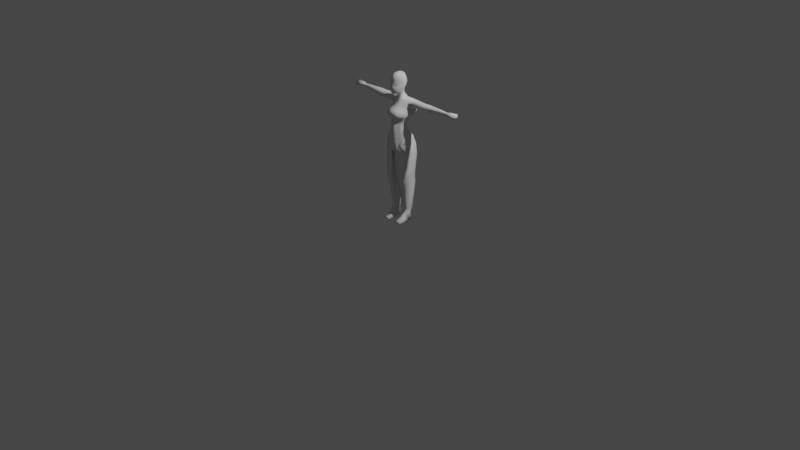 # Source: Huntress_SL.blend  (saved by Blender 2.81.16; exported with 4.5.12 LTS)
import bpy
from mathutils import Matrix  # noqa: F401  (used for matrix-valued properties, if any)

bpy.ops.wm.read_factory_settings(use_empty=True)
scene = bpy.context.scene
scene.name = 'Scene'

# ---- collections
col_huntress = bpy.data.collections.new('Huntress'); scene.collection.children.link(col_huntress)

# ---- world
world_world = bpy.data.worlds.new('World'); scene.world = world_world
world_world.use_nodes = True; world_world.node_tree.nodes.clear()
_N = world_world.node_tree.nodes; _L = world_world.node_tree.links
n0 = _N.new('ShaderNodeOutputWorld'); n0.name = 'World Output'; n0.location = (300, 300)
n1 = _N.new('ShaderNodeBackground'); n1.name = 'Background'; n1.location = (10, 300)
n1.inputs[0].default_value = (0.05088, 0.05088, 0.05088, 1.0)
_L.new(n1.outputs[0], n0.inputs[0])
n0.is_active_output = True
world_world.color = (0.05088, 0.05088, 0.05088)
world_world.use_sun_shadow = False
world_world.sun_shadow_jitter_overblur = 0.0

# ---- cameras
cam_camera = bpy.data.cameras.new('Camera')
cam_camera.clip_end = 100.0
cam_camera.ortho_scale = 7.314

# ---- lights
light_light = bpy.data.lights.new('Light', 'POINT')
light_light.transmission_factor = 0.0
light_light.energy = 1000.0
light_light.shadow_soft_size = 0.1
light_light.shadow_maximum_resolution = 0.006
light_light.use_absolute_resolution = True

# ---- meshes
me_cube = bpy.data.meshes.new('Cube')
me_cube.from_pydata([(0.04645, -0.04414, 0.8253), (0.1116, 0.02774, 1.279), (0.05793, 0.08673, 0.8358), (0.1116, 0.08935, 1.294), (0.0, 0.05514, 0.7707), (0.0, 0.07408, 1.294), (0.0, -0.08383, 0.7686), (0.0, -0.01407, 1.279), (0.1181, 0.1274, 1.169), (0.06339, 0.02887, 1.041), (0.09114, 0.05544, 0.9555), (0.1104, 0.08338, 0.9198), (0.1181, -0.005321, 1.145), (0.08214, -0.02993, 1.04), (0.09114, -0.02731, 0.9717), (0.1104, -0.03255, 0.9204), (0.0, -0.1099, 1.169), (0.0, -0.09658, 1.055), (0.0, -0.09283, 0.9717), (0.0, -0.1003, 0.8618), (0.0, 0.1313, 1.169), (0.0, 0.02513, 1.047), (0.0, 0.03896, 0.9837), (0.0, 0.09658, 0.8655), (0.0, -0.04206, 1.228), (0.0, 0.1248, 1.243), (0.0787, 0.09704, 1.103), (0.08855, -0.02415, 1.09), (0.0, -0.08832, 1.105), (0.0, 0.08661, 1.107), (0.04216, 0.07866, 1.301), (0.02085, -0.08059, 0.7707), (0.02085, 0.09825, 0.7707), (0.0313, -0.00153, 1.279), (0.04137, -0.08, 0.8618), (0.02517, -0.07318, 0.9717), (0.02247, -0.07659, 1.051), (0.03327, -0.1039, 1.169), (0.04137, 0.09913, 0.8655), (0.02517, 0.04455, 0.9837), (0.01685, 0.03276, 1.043), (0.03327, 0.1301, 1.169), (0.03229, -0.02677, 1.229), (0.03229, 0.1248, 1.243), (0.02144, 0.09006, 1.103), (0.0244, -0.06907, 1.101), (0.02708, -0.002095, 1.327), (0.0, -0.01464, 1.327), (0.0, 0.04599, 1.355), (0.02708, 0.04226, 1.354), (0.1068, 0.08066, 0.1466), (0.1058, 0.01127, 0.146), (0.05127, 0.002927, 0.1453), (0.05127, 0.07143, 0.1453), (0.142, -0.02374, 0.8537), (0.1422, 0.09261, 0.8438), (0.1535, -0.01949, 0.7481), (0.1538, 0.09429, 0.7392), (0.1326, -0.0437, 0.535), (0.1333, 0.08866, 0.5303), (0.0193, 0.08647, 0.5294), (0.0193, -0.06888, 0.5323), (0.1169, 0.05299, 1.188), (0.0, -0.08762, 1.192), (0.0, 0.1288, 1.198), (0.03289, 0.1281, 1.198), (0.03289, -0.07377, 1.193), (0.1169, 0.1248, 1.243), (0.1169, 0.03172, 1.234), (0.1189, 0.1264, 1.198), (0.5175, 0.07814, 1.283), (0.5175, 0.05347, 1.277), (0.5188, 0.09233, 1.262), (0.5188, 0.05506, 1.259), (0.5196, 0.09297, 1.244), (0.5196, 0.06358, 1.24), (0.1541, 0.0531, 1.219), (0.1804, 0.03243, 1.249), (0.1837, 0.02856, 1.275), (0.1837, 0.08846, 1.29), (0.1541, 0.1245, 1.229), (0.1804, 0.1229, 1.257), (0.2802, 0.05326, 1.224), (0.2802, 0.1219, 1.233), (0.2805, 0.1204, 1.251), (0.2805, 0.03338, 1.243), (0.2752, 0.02965, 1.27), (0.2752, 0.08727, 1.284), (0.3355, 0.05335, 1.215), (0.3355, 0.1205, 1.224), (0.3337, 0.119, 1.254), (0.3337, 0.03392, 1.246), (0.3307, 0.03027, 1.274), (0.3307, 0.08659, 1.288), (0.5797, 0.07759, 1.279), (0.5797, 0.05292, 1.274), (0.5832, 0.09179, 1.266), (0.5832, 0.05452, 1.263), (0.5796, 0.09242, 1.253), (0.5796, 0.06303, 1.25), (0.03338, -0.09733, 0.008984), (0.04807, -0.09993, 0.02534), (0.05714, 0.07297, 0.008984), (0.05194, 0.05995, 0.1141), (0.1229, -0.09733, 0.008984), (0.1091, -0.09993, 0.02534), (0.09924, 0.07297, 0.008984), (0.1052, 0.05995, 0.1141), (0.04131, -0.005659, 0.008984), (0.05598, -0.03658, 0.05544), (0.1151, -0.005659, 0.008984), (0.09991, -0.03658, 0.05544), (0.05456, 0.003886, 0.1122), (0.1082, 0.02846, 0.008984), (0.04818, 0.02846, 0.008984), (0.1026, 0.003886, 0.1122), (0.03673, 0.03857, 1.29), (0.0525, -0.06414, 1.452), (0.02708, 0.01302, 1.333), (0.05278, -0.06987, 1.384), (0.05232, -0.03953, 1.529), (0.04608, 0.0552, 1.446), (0.05232, 0.03213, 1.526), (0.05398, 0.04884, 1.497), (0.06266, 0.004111, 1.401), (0.06723, -0.005012, 1.526), (0.05398, -0.05682, 1.486), (0.07938, -0.003554, 1.482), (0.03208, 0.04117, 1.536), (0.05143, 0.05754, 1.466), (0.05553, 0.03726, 1.428), (0.06225, -0.02478, 1.528), (0.05143, -0.06939, 1.426), (0.0312, -0.07771, 1.364), (0.02622, 0.06685, 1.438), (0.0551, 0.04055, 1.514), (0.06304, -0.04281, 1.383), (0.06225, 0.01549, 1.526), (0.0551, -0.0468, 1.516), (0.03208, -0.04687, 1.539), (0.03896, -0.005233, 1.546), (0.03814, 0.005852, 1.369), (0.02912, -0.07443, 1.491), (0.07223, -0.03186, 1.482), (0.07223, 0.02346, 1.489), (0.07664, 0.001434, 1.438), (0.07917, -0.004857, 1.506), (0.02912, 0.06414, 1.501), (0.03035, 0.05792, 1.52), (0.07248, -0.02737, 1.509), (0.04183, -0.02663, 1.357), (0.03645, -0.02769, 1.545), (0.03645, 0.01825, 1.544), (0.02935, 0.04603, 1.402), (0.02642, -0.09117, 1.424), (0.03035, -0.06146, 1.524), (0.06948, -0.03617, 1.429), (0.06948, 0.0325, 1.454), (0.07248, 0.01826, 1.509), (0.02642, 0.07127, 1.468), (0.0, 0.07229, 1.424), (0.0, 0.05408, 1.547), (0.0, -0.08545, 1.35), (0.0, -0.0572, 1.551), (0.0, -0.005626, 1.565), (0.0525, 0.0539, 1.479), (0.0, -0.0875, 1.495), (0.0, 0.08815, 1.501), (0.0, -0.03372, 1.562), (0.0, 0.02406, 1.56), (0.0, -0.03734, 1.35), (0.0, 0.05461, 1.396), (0.0, -0.1058, 1.423), (0.0, -0.07399, 1.532), (0.0, 0.08884, 1.459), (0.0, 0.07845, 1.525), (0.0, -0.08401, 1.451), (0.07779, -0.0006501, 1.456), (0.0, 0.09146, 1.477), (0.02755, -0.07004, 1.451), (0.07063, -0.03437, 1.451), (0.07063, 0.02872, 1.468), (0.02755, 0.06829, 1.482), (0.09462, 0.1035, 1.13), (0.1005, -0.01655, 1.113), (0.0, -0.1053, 1.133), (0.0, 0.1047, 1.132), (0.02622, 0.1062, 1.129), (0.02798, -0.09649, 1.128), (0.5954, 0.05218, 1.25), (0.5954, 0.05218, 1.279), (0.5954, 0.1003, 1.25), (0.5954, 0.1003, 1.279), (0.6832, 0.05218, 1.244), (0.6832, 0.05218, 1.286), (0.6832, 0.1003, 1.244), (0.6832, 0.1003, 1.286), (0.0345, -0.06145, 0.7998), (0.07411, 0.01407, 1.279), (0.07819, -0.0547, 0.893), (0.06035, -0.04872, 0.9717), (0.05429, -0.05171, 1.045), (0.07852, -0.09514, 1.156), (0.0586, -0.04512, 1.095), (0.07767, -0.05607, 1.19), (0.07739, 0.004414, 1.232), (0.06664, -0.08917, 1.12), (0.1284, -0.04852, 0.474), (0.02432, -0.06896, 0.4716), (0.1291, 0.09359, 0.4701), (0.02432, 0.07714, 0.4691), (0.1253, -0.02929, 0.4298), (0.02795, -0.04992, 0.4276), (0.1261, 0.1019, 0.4265), (0.02795, 0.08498, 0.4255)], [], [(43, 30, 3, 67), (7, 33, 46, 47), (42, 33, 7, 24), (31, 34, 19, 6), (34, 35, 18, 19), (35, 36, 17, 18), (188, 37, 16, 185), (213, 211, 51, 50), (11, 10, 14, 15), (10, 9, 13, 14), (183, 8, 12, 184), (32, 38, 11, 2), (38, 39, 10, 11), (39, 40, 9, 10), (187, 41, 8, 183), (66, 42, 24, 63), (65, 43, 67, 69), (40, 44, 26, 9), (9, 26, 27, 13), (36, 45, 28, 17), (201, 203, 45, 36), (21, 29, 44, 40), (64, 25, 43, 65), (204, 205, 42, 66), (186, 20, 41, 187), (22, 21, 40, 39), (23, 22, 39, 38), (4, 23, 38, 32), (206, 202, 37, 188), (200, 201, 36, 35), (199, 200, 35, 34), (197, 199, 34, 31), (205, 198, 33, 42), (3, 30, 116, 33, 198, 1), (4, 32, 31, 6), (25, 5, 30, 43), (150, 170, 47, 46), (30, 5, 48, 49), (116, 30, 49, 118), (212, 214, 53, 52), (11, 15, 54, 55), (55, 54, 56, 57), (57, 56, 58, 59), (31, 32, 60, 61), (202, 204, 66, 37), (20, 64, 65, 41), (41, 65, 69, 8), (8, 69, 62, 12), (37, 66, 63, 16), (67, 3, 1, 68, 62, 69), (75, 74, 98, 99), (91, 88, 75, 73), (92, 91, 73, 71), (93, 92, 71, 70), (88, 89, 74, 75), (89, 90, 72, 74), (90, 93, 70, 72), (67, 3, 79, 81), (69, 67, 81, 80), (62, 69, 80, 76), (3, 1, 78, 79), (1, 68, 77, 78), (68, 62, 76, 77), (81, 79, 87, 84), (80, 81, 84, 83), (76, 80, 83, 82), (79, 78, 86, 87), (78, 77, 85, 86), (77, 76, 82, 85), (84, 87, 93, 90), (83, 84, 90, 89), (82, 83, 89, 88), (87, 86, 92, 93), (86, 85, 91, 92), (85, 82, 88, 91), (191, 96, 192), (74, 72, 96, 98), (72, 70, 94, 96), (73, 75, 99, 97), (71, 73, 97, 95), (70, 71, 95, 94), (114, 112, 103, 102), (102, 103, 107, 106), (110, 111, 105, 104), (104, 105, 101, 100), (108, 110, 104, 100), (111, 109, 101, 105), (115, 112, 109, 111), (114, 113, 110, 108), (113, 115, 111, 110), (100, 101, 109, 108), (106, 107, 115, 113), (102, 106, 113, 114), (103, 53, 50, 107), (108, 109, 112, 114), (208, 207, 58, 61), (52, 112, 115, 51), (107, 50, 51, 115), (33, 116, 118, 46), (141, 150, 46, 118), (167, 175, 148, 147), (175, 161, 128, 148), (148, 128, 122, 135), (147, 148, 135, 123), (127, 146, 149, 143), (146, 125, 131, 149), (149, 131, 120, 138), (143, 149, 138, 126), (153, 141, 118, 49), (141, 124, 136, 150), (150, 136, 119, 133), (170, 150, 133, 162), (125, 140, 151, 131), (140, 164, 168, 151), (151, 168, 163, 139), (131, 151, 139, 120), (122, 128, 152, 137), (128, 161, 169, 152), (152, 169, 164, 140), (137, 152, 140, 125), (160, 134, 153, 171), (134, 121, 130, 153), (153, 130, 124, 141), (171, 153, 49, 48), (119, 132, 154, 133), (117, 126, 142, 179), (179, 142, 166, 176), (133, 154, 172, 162), (126, 138, 155, 142), (138, 120, 139, 155), (155, 139, 163, 173), (142, 155, 173, 166), (124, 145, 156, 136), (177, 127, 143, 180), (180, 143, 126, 117), (136, 156, 132, 119), (121, 129, 157, 130), (165, 123, 144, 181), (181, 144, 127, 177), (130, 157, 145, 124), (123, 135, 158, 144), (135, 122, 137, 158), (158, 137, 125, 146), (144, 158, 146, 127), (160, 174, 159, 134), (178, 167, 147, 182), (182, 147, 123, 165), (134, 159, 129, 121), (159, 182, 165, 129), (174, 178, 182, 159), (157, 181, 177, 145), (129, 165, 181, 157), (156, 180, 117, 132), (145, 177, 180, 156), (154, 179, 176, 172), (132, 117, 179, 154), (203, 206, 188, 45), (29, 186, 187, 44), (44, 187, 183, 26), (26, 183, 184, 27), (45, 188, 185, 28), (192, 96, 94), (191, 192, 196, 195), (195, 196, 194, 193), (193, 194, 190, 189), (191, 195, 193, 189), (196, 192, 190, 194), (191, 99, 98), (189, 97, 99), (190, 97, 189), (190, 94, 95), (191, 98, 96), (191, 189, 99), (190, 95, 97), (190, 192, 94), (27, 184, 206, 203), (12, 62, 204, 202), (68, 1, 198, 205), (0, 15, 199, 197), (15, 14, 200, 199), (14, 13, 201, 200), (184, 12, 202, 206), (62, 68, 205, 204), (13, 27, 203, 201), (112, 52, 53, 103), (2, 11, 55), (209, 210, 60, 59), (197, 31, 56), (0, 197, 56, 54), (54, 15, 0), (57, 59, 60, 32), (55, 57, 32, 2), (213, 214, 210, 209), (212, 211, 207, 208), (61, 60, 210, 208), (59, 58, 207, 209), (52, 51, 211, 212), (50, 53, 214, 213), (208, 210, 214, 212), (209, 207, 211, 213), (31, 61, 58, 56), (6, 19, 4)])
me_cube.polygons.foreach_set('use_smooth', [True] * 202)
_uv = me_cube.uv_layers.new(name='UVMap')
_uv.uv.foreach_set('vector', [0.5936, 0.4125, 0.625, 0.4125, 0.625, 0.5, 0.5936, 0.5, 0.625, 0.875, 0.625, 0.8375, 0.625, 0.8375, 0.625, 0.875, 0.5936, 0.8375, 0.625, 0.8375, 0.625, 0.875, 0.5936, 0.875, 0.375, 0.8375, 0.4125, 0.8375, 0.4125, 0.875, 0.375, 0.875, 0.4125, 0.8375, 0.4625, 0.8375, 0.4625, 0.875, 0.4125, 0.875, 0.4625, 0.8375, 0.5125, 0.8375, 0.5125, 0.875, 0.4625, 0.875, 0.5468, 0.8375, 0.5625, 0.8375, 0.5625, 0.875, 0.5468, 0.875, 0.4125, 0.5, 0.4125, 0.75, 0.4125, 0.75, 0.4125, 0.5, 0.4125, 0.5, 0.4625, 0.5, 0.4625, 0.75, 0.4125, 0.75, 0.4625, 0.5, 0.5125, 0.5, 0.5125, 0.75, 0.4625, 0.75, 0.5468, 0.5, 0.5625, 0.5, 0.5625, 0.75, 0.5468, 0.75, 0.375, 0.4125, 0.4125, 0.4125, 0.4125, 0.5, 0.375, 0.5, 0.4125, 0.4125, 0.4625, 0.4125, 0.4625, 0.5, 0.4125, 0.5, 0.4625, 0.4125, 0.5125, 0.4125, 0.5125, 0.5, 0.4625, 0.5, 0.5468, 0.4125, 0.5625, 0.4125, 0.5625, 0.5, 0.5468, 0.5, 0.5746, 0.8375, 0.5936, 0.8375, 0.5936, 0.875, 0.5746, 0.875, 0.5746, 0.4125, 0.5936, 0.4125, 0.5936, 0.5, 0.5746, 0.5, 0.5125, 0.4125, 0.5362, 0.4125, 0.5362, 0.5, 0.5125, 0.5, 0.5125, 0.5, 0.5362, 0.5, 0.5362, 0.75, 0.5125, 0.75, 0.5125, 0.8375, 0.5362, 0.8375, 0.5362, 0.875, 0.5125, 0.875, 0.5125, 0.7908, 0.5362, 0.7908, 0.5362, 0.8375, 0.5125, 0.8375, 0.5125, 0.375, 0.5362, 0.375, 0.5362, 0.4125, 0.5125, 0.4125, 0.5746, 0.375, 0.5936, 0.375, 0.5936, 0.4125, 0.5746, 0.4125, 0.5746, 0.7908, 0.5936, 0.7908, 0.5936, 0.8375, 0.5746, 0.8375, 0.5468, 0.375, 0.5625, 0.375, 0.5625, 0.4125, 0.5468, 0.4125, 0.4625, 0.375, 0.5125, 0.375, 0.5125, 0.4125, 0.4625, 0.4125, 0.4125, 0.375, 0.4625, 0.375, 0.4625, 0.4125, 0.4125, 0.4125, 0.375, 0.375, 0.4125, 0.375, 0.4125, 0.4125, 0.375, 0.4125, 0.5468, 0.7908, 0.5625, 0.7908, 0.5625, 0.8375, 0.5468, 0.8375, 0.4625, 0.7908, 0.5125, 0.7908, 0.5125, 0.8375, 0.4625, 0.8375, 0.4125, 0.7908, 0.4625, 0.7908, 0.4625, 0.8375, 0.4125, 0.8375, 0.375, 0.7908, 0.4125, 0.7908, 0.4125, 0.8375, 0.375, 0.8375, 0.5936, 0.7908, 0.625, 0.7908, 0.625, 0.8375, 0.5936, 0.8375, 0.625, 0.5, 0.7125, 0.5, 0.7125, 0.625, 0.7125, 0.75, 0.6658, 0.75, 0.625, 0.75, 0.25, 0.5, 0.2875, 0.5, 0.2875, 0.75, 0.25, 0.75, 0.5936, 0.375, 0.625, 0.375, 0.625, 0.4125, 0.5936, 0.4125, 0.3121, 0.6879, 0.25, 0.6875, 0.625, 0.875, 0.625, 0.8375, 0.625, 0.4125, 0.625, 0.375, 0.625, 0.375, 0.625, 0.4125, 0.7125, 0.625, 0.7125, 0.5, 0.7125, 0.5, 0.7125, 0.625, 0.2875, 0.75, 0.2875, 0.5, 0.2875, 0.5, 0.2875, 0.75, 0.4125, 0.5, 0.4125, 0.75, 0.4125, 0.75, 0.4125, 0.5, 0.4125, 0.5, 0.4125, 0.75, 0.4125, 0.75, 0.4125, 0.5, 0.4125, 0.5, 0.4125, 0.75, 0.4125, 0.75, 0.4125, 0.5, 0.2875, 0.75, 0.2875, 0.5, 0.2875, 0.5, 0.2875, 0.75, 0.5625, 0.7908, 0.5746, 0.7908, 0.5746, 0.8375, 0.5625, 0.8375, 0.5625, 0.375, 0.5746, 0.375, 0.5746, 0.4125, 0.5625, 0.4125, 0.5625, 0.4125, 0.5746, 0.4125, 0.5746, 0.5, 0.5625, 0.5, 0.5625, 0.5, 0.5746, 0.5, 0.5746, 0.75, 0.5625, 0.75, 0.5625, 0.8375, 0.5746, 0.8375, 0.5746, 0.875, 0.5625, 0.875, 0.5936, 0.5, 0.625, 0.5, 0.625, 0.75, 0.5936, 0.75, 0.5746, 0.75, 0.5746, 0.5, 0.5746, 0.75, 0.5746, 0.5, 0.5746, 0.5, 0.5746, 0.75, 0.5936, 0.75, 0.5746, 0.75, 0.5746, 0.75, 0.5936, 0.75, 0.625, 0.75, 0.5936, 0.75, 0.5936, 0.75, 0.625, 0.75, 0.625, 0.5, 0.625, 0.75, 0.625, 0.75, 0.625, 0.5, 0.5746, 0.75, 0.5746, 0.5, 0.5746, 0.5, 0.5746, 0.75, 0.5746, 0.5, 0.5936, 0.5, 0.5936, 0.5, 0.5746, 0.5, 0.5936, 0.5, 0.625, 0.5, 0.625, 0.5, 0.5936, 0.5, 0.5936, 0.5, 0.625, 0.5, 0.625, 0.5, 0.5936, 0.5, 0.5746, 0.5, 0.5936, 0.5, 0.5936, 0.5, 0.5746, 0.5, 0.5746, 0.75, 0.5746, 0.5, 0.5746, 0.5, 0.5746, 0.75, 0.625, 0.5, 0.625, 0.75, 0.625, 0.75, 0.625, 0.5, 0.625, 0.75, 0.5936, 0.75, 0.5936, 0.75, 0.625, 0.75, 0.5936, 0.75, 0.5746, 0.75, 0.5746, 0.75, 0.5936, 0.75, 0.5936, 0.5, 0.625, 0.5, 0.625, 0.5, 0.5936, 0.5, 0.5746, 0.5, 0.5936, 0.5, 0.5936, 0.5, 0.5746, 0.5, 0.5746, 0.75, 0.5746, 0.5, 0.5746, 0.5, 0.5746, 0.75, 0.625, 0.5, 0.625, 0.75, 0.625, 0.75, 0.625, 0.5, 0.625, 0.75, 0.5936, 0.75, 0.5936, 0.75, 0.625, 0.75, 0.5936, 0.75, 0.5746, 0.75, 0.5746, 0.75, 0.5936, 0.75, 0.5936, 0.5, 0.625, 0.5, 0.625, 0.5, 0.5936, 0.5, 0.5746, 0.5, 0.5936, 0.5, 0.5936, 0.5, 0.5746, 0.5, 0.5746, 0.75, 0.5746, 0.5, 0.5746, 0.5, 0.5746, 0.75, 0.625, 0.5, 0.625, 0.75, 0.625, 0.75, 0.625, 0.5, 0.625, 0.75, 0.5936, 0.75, 0.5936, 0.75, 0.625, 0.75, 0.5936, 0.75, 0.5746, 0.75, 0.5746, 0.75, 0.5936, 0.75, 0.375, 0.25, 0.5936, 0.5, 0.625, 0.25, 0.5746, 0.5, 0.5936, 0.5, 0.5936, 0.5, 0.5746, 0.5, 0.5936, 0.5, 0.625, 0.5, 0.625, 0.5, 0.5936, 0.5, 0.5936, 0.75, 0.5746, 0.75, 0.5746, 0.75, 0.5936, 0.75, 0.625, 0.75, 0.5936, 0.75, 0.5936, 0.75, 0.625, 0.75, 0.625, 0.5, 0.625, 0.75, 0.625, 0.75, 0.625, 0.5, 0.375, 0.1853, 0.625, 0.1853, 0.625, 0.25, 0.375, 0.25, 0.375, 0.25, 0.625, 0.25, 0.625, 0.5, 0.375, 0.5, 0.375, 0.6144, 0.625, 0.6144, 0.625, 0.75, 0.375, 0.75, 0.375, 0.75, 0.625, 0.75, 0.625, 1.0, 0.375, 1.0, 0.125, 0.6144, 0.375, 0.6144, 0.375, 0.75, 0.125, 0.75, 0.625, 0.6144, 0.875, 0.6144, 0.875, 0.75, 0.625, 0.75, 0.625, 0.5647, 0.875, 0.5647, 0.875, 0.6144, 0.625, 0.6144, 0.125, 0.5647, 0.375, 0.5647, 0.375, 0.6144, 0.125, 0.6144, 0.375, 0.5647, 0.625, 0.5647, 0.625, 0.6144, 0.375, 0.6144, 0.375, 0.0, 0.625, 0.0, 0.625, 0.1356, 0.375, 0.1356, 0.375, 0.5, 0.625, 0.5, 0.625, 0.5647, 0.375, 0.5647, 0.125, 0.5, 0.375, 0.5, 0.375, 0.5647, 0.125, 0.5647, 0.625, 0.25, 0.375, 0.4125, 0.4125, 0.5, 0.625, 0.5, 0.375, 0.1356, 0.625, 0.1356, 0.625, 0.1853, 0.375, 0.1853, 0.375, 0.8375, 0.4125, 0.75, 0.4125, 0.75, 0.375, 0.8375, 0.375, 0.8375, 0.875, 0.5647, 0.625, 0.5647, 0.4125, 0.75, 0.625, 0.5, 0.4125, 0.5, 0.4125, 0.75, 0.625, 0.5647, 0.7125, 0.75, 0.7125, 0.625, 0.7125, 0.625, 0.7125, 0.75, 0.3125, 0.625, 0.3121, 0.6879, 0.7125, 0.75, 0.7125, 0.625, 0.5, 0.375, 0.5625, 0.375, 0.5629, 0.4371, 0.5, 0.4375, 0.5625, 0.375, 0.625, 0.375, 0.6276, 0.4349, 0.5629, 0.4371, 0.5629, 0.4371, 0.6276, 0.4349, 0.6458, 0.4792, 0.5642, 0.4983, 0.5, 0.4375, 0.5629, 0.4371, 0.5642, 0.4983, 0.5, 0.5, 0.5, 0.625, 0.5625, 0.625, 0.5629, 0.6879, 0.5, 0.6875, 0.5625, 0.625, 0.625, 0.625, 0.6267, 0.6892, 0.5629, 0.6879, 0.5629, 0.6879, 0.6267, 0.6892, 0.6458, 0.7708, 0.5642, 0.7517, 0.5, 0.6875, 0.5629, 0.6879, 0.5642, 0.7517, 0.5, 0.75, 0.3121, 0.5621, 0.3125, 0.625, 0.7125, 0.625, 0.7125, 0.5, 0.3125, 0.625, 0.375, 0.625, 0.3733, 0.6892, 0.3121, 0.6879, 0.3121, 0.6879, 0.3733, 0.6892, 0.3542, 0.7708, 0.3099, 0.7526, 0.25, 0.6875, 0.3121, 0.6879, 0.3099, 0.7526, 0.2538, 0.749, 0.625, 0.625, 0.6875, 0.625, 0.6879, 0.6879, 0.6267, 0.6892, 0.6875, 0.625, 0.75, 0.625, 0.75, 0.6875, 0.6879, 0.6879, 0.6879, 0.6879, 0.75, 0.6875, 0.75, 0.75, 0.6901, 0.7526, 0.6267, 0.6892, 0.6879, 0.6879, 0.6901, 0.7526, 0.6458, 0.7708, 0.6458, 0.4792, 0.6901, 0.4974, 0.6879, 0.5621, 0.6267, 0.5608, 0.6901, 0.4974, 0.75, 0.5, 0.75, 0.5625, 0.6879, 0.5621, 0.6879, 0.5621, 0.75, 0.5625, 0.75, 0.625, 0.6875, 0.625, 0.6267, 0.5608, 0.6879, 0.5621, 0.6875, 0.625, 0.625, 0.625, 0.25, 0.5, 0.3099, 0.4974, 0.3121, 0.5621, 0.25, 0.5625, 0.3099, 0.4974, 0.3542, 0.4792, 0.3733, 0.5608, 0.3121, 0.5621, 0.3121, 0.5621, 0.3733, 0.5608, 0.375, 0.625, 0.3125, 0.625, 0.25, 0.5625, 0.3121, 0.5621, 0.625, 0.4125, 0.625, 0.375, 0.3542, 0.7708, 0.4358, 0.7517, 0.4371, 0.8129, 0.3724, 0.8151, 0.4626, 0.751, 0.5, 0.75, 0.5, 0.8125, 0.4634, 0.8128, 0.4634, 0.8128, 0.5, 0.8125, 0.5, 0.875, 0.4636, 0.875, 0.3724, 0.8151, 0.4371, 0.8129, 0.4375, 0.875, 0.3784, 0.8732, 0.5, 0.75, 0.5642, 0.7517, 0.5629, 0.8129, 0.5, 0.8125, 0.5642, 0.7517, 0.6458, 0.7708, 0.6276, 0.8151, 0.5629, 0.8129, 0.5629, 0.8129, 0.6276, 0.8151, 0.625, 0.875, 0.5625, 0.875, 0.5, 0.8125, 0.5629, 0.8129, 0.5625, 0.875, 0.5, 0.875, 0.375, 0.625, 0.4375, 0.625, 0.4371, 0.6879, 0.3733, 0.6892, 0.4636, 0.625, 0.5, 0.625, 0.5, 0.6875, 0.4634, 0.6878, 0.4634, 0.6878, 0.5, 0.6875, 0.5, 0.75, 0.4626, 0.751, 0.3733, 0.6892, 0.4371, 0.6879, 0.4358, 0.7517, 0.3542, 0.7708, 0.3542, 0.4792, 0.4358, 0.4983, 0.4371, 0.5621, 0.3733, 0.5608, 0.4626, 0.499, 0.5, 0.5, 0.5, 0.5625, 0.4634, 0.5622, 0.4634, 0.5622, 0.5, 0.5625, 0.5, 0.625, 0.4636, 0.625, 0.3733, 0.5608, 0.4371, 0.5621, 0.4375, 0.625, 0.375, 0.625, 0.5, 0.5, 0.5642, 0.4983, 0.5629, 0.5621, 0.5, 0.5625, 0.5642, 0.4983, 0.6458, 0.4792, 0.6267, 0.5608, 0.5629, 0.5621, 0.5629, 0.5621, 0.6267, 0.5608, 0.625, 0.625, 0.5625, 0.625, 0.5, 0.5625, 0.5629, 0.5621, 0.5625, 0.625, 0.5, 0.625, 0.375, 0.375, 0.4375, 0.375, 0.4371, 0.4371, 0.3724, 0.4349, 0.4636, 0.375, 0.5, 0.375, 0.5, 0.4375, 0.4634, 0.4372, 0.4634, 0.4372, 0.5, 0.4375, 0.5, 0.5, 0.4626, 0.499, 0.3724, 0.4349, 0.4371, 0.4371, 0.4358, 0.4983, 0.3542, 0.4792, 0.4371, 0.4371, 0.4634, 0.4372, 0.4626, 0.499, 0.4358, 0.4983, 0.4375, 0.375, 0.4636, 0.375, 0.4634, 0.4372, 0.4371, 0.4371, 0.4371, 0.5621, 0.4634, 0.5622, 0.4636, 0.625, 0.4375, 0.625, 0.4358, 0.4983, 0.4626, 0.499, 0.4634, 0.5622, 0.4371, 0.5621, 0.4371, 0.6879, 0.4634, 0.6878, 0.4626, 0.751, 0.4358, 0.7517, 0.4375, 0.625, 0.4636, 0.625, 0.4634, 0.6878, 0.4371, 0.6879, 0.4371, 0.8129, 0.4634, 0.8128, 0.4636, 0.875, 0.4375, 0.875, 0.4358, 0.7517, 0.4626, 0.751, 0.4634, 0.8128, 0.4371, 0.8129, 0.5362, 0.7908, 0.5468, 0.7908, 0.5468, 0.8375, 0.5362, 0.8375, 0.5362, 0.375, 0.5468, 0.375, 0.5468, 0.4125, 0.5362, 0.4125, 0.5362, 0.4125, 0.5468, 0.4125, 0.5468, 0.5, 0.5362, 0.5, 0.5362, 0.5, 0.5468, 0.5, 0.5468, 0.75, 0.5362, 0.75, 0.5362, 0.8375, 0.5468, 0.8375, 0.5468, 0.875, 0.5362, 0.875, 0.875, 0.5, 0.5936, 0.5, 0.625, 0.5, 0.375, 0.25, 0.625, 0.25, 0.625, 0.5, 0.375, 0.5, 0.375, 0.5, 0.625, 0.5, 0.625, 0.75, 0.375, 0.75, 0.375, 0.75, 0.625, 0.75, 0.625, 1.0, 0.375, 1.0, 0.125, 0.5, 0.375, 0.5, 0.375, 0.75, 0.125, 0.75, 0.625, 0.5, 0.875, 0.5, 0.875, 0.75, 0.625, 0.75, 0.125, 0.5, 0.5746, 0.75, 0.5746, 0.5, 0.125, 0.75, 0.5936, 0.75, 0.5746, 0.75, 0.625, 1.0, 0.5936, 0.75, 0.375, 1.0, 0.875, 0.75, 0.625, 0.5, 0.625, 0.75, 0.375, 0.25, 0.5746, 0.5, 0.5936, 0.5, 0.125, 0.5, 0.125, 0.75, 0.5746, 0.75, 0.625, 1.0, 0.625, 0.75, 0.5936, 0.75, 0.875, 0.75, 0.875, 0.5, 0.625, 0.5, 0.5362, 0.75, 0.5468, 0.75, 0.5468, 0.7908, 0.5362, 0.7908, 0.5625, 0.75, 0.5746, 0.75, 0.5746, 0.7908, 0.5625, 0.7908, 0.5936, 0.75, 0.625, 0.75, 0.625, 0.7908, 0.5936, 0.7908, 0.375, 0.75, 0.4125, 0.75, 0.4125, 0.7908, 0.375, 0.7908, 0.4125, 0.75, 0.4625, 0.75, 0.4625, 0.7908, 0.4125, 0.7908, 0.4625, 0.75, 0.5125, 0.75, 0.5125, 0.7908, 0.4625, 0.7908, 0.5468, 0.75, 0.5625, 0.75, 0.5625, 0.7908, 0.5468, 0.7908, 0.5746, 0.75, 0.5936, 0.75, 0.5936, 0.7908, 0.5746, 0.7908, 0.5125, 0.75, 0.5362, 0.75, 0.5362, 0.7908, 0.5125, 0.7908, 0.625, 0.1853, 0.2875, 0.75, 0.2875, 0.5, 0.625, 0.25, 0.375, 0.5, 0.4125, 0.5, 0.4125, 0.5, 0.4125, 0.5, 0.375, 0.4125, 0.375, 0.4125, 0.4125, 0.5, 0.375, 0.7908, 0.375, 0.8375, 0.4125, 0.75, 0.375, 0.75, 0.375, 0.7908, 0.4125, 0.75, 0.4125, 0.75, 0.4125, 0.75, 0.4125, 0.75, 0.375, 0.75, 0.4125, 0.5, 0.4125, 0.5, 0.375, 0.4125, 0.375, 0.4125, 0.4125, 0.5, 0.4125, 0.5, 0.375, 0.4125, 0.375, 0.5, 0.4125, 0.5, 0.375, 0.4125, 0.375, 0.4125, 0.4125, 0.5, 0.375, 0.8375, 0.4125, 0.75, 0.4125, 0.75, 0.375, 0.8375, 0.2875, 0.75, 0.2875, 0.5, 0.2875, 0.5, 0.2875, 0.75, 0.4125, 0.5, 0.4125, 0.75, 0.4125, 0.75, 0.4125, 0.5, 0.375, 0.8375, 0.4125, 0.75, 0.4125, 0.75, 0.375, 0.8375, 0.4125, 0.5, 0.375, 0.4125, 0.375, 0.4125, 0.4125, 0.5, 0.2875, 0.75, 0.2875, 0.5, 0.2875, 0.5, 0.2875, 0.75, 0.4125, 0.5, 0.4125, 0.75, 0.4125, 0.75, 0.4125, 0.5, 0.375, 0.8375, 0.375, 0.8375, 0.4125, 0.75, 0.4125, 0.75, 0.375, 0.875, 0.4125, 0.875, 0.25, 0.5])
me_cube.use_remesh_fix_poles = True
me_cube.use_remesh_preserve_attributes = False
me_cube.use_mirror_vertex_groups = False
me_cube.update()
arm_armature = bpy.data.armatures.new('Armature')  # bones are not reproduced

# ---- objects
ob_camera = bpy.data.objects.new('Camera', cam_camera)
ob_light = bpy.data.objects.new('Light', light_light)
ob_cube = bpy.data.objects.new('Cube', me_cube)
ob_empty = bpy.data.objects.new('Empty', None)
ob_empty_001 = bpy.data.objects.new('Empty.001', None)
ob_armature = bpy.data.objects.new('Armature', arm_armature)

# ---- transforms, parenting, visibility, modifiers, constraints
ob_camera.location = (7.359, -6.926, 4.958)
ob_camera.rotation_euler = (1.109, 0.0, 0.8149)
ob_camera.lock_rotations_4d = False
ob_camera.empty_display_type = 'ARROWS'
ob_camera.color = (0.0, 0.0, 0.0, 0.0)
ob_camera.display_type = 'WIRE'
ob_camera.lineart.crease_threshold = 0.0
ob_light.location = (4.076, 1.005, 5.904)
ob_light.rotation_euler = (0.6503, 0.05522, 1.866)
ob_light.lock_rotations_4d = False
ob_light.empty_display_type = 'ARROWS'
ob_light.color = (0.0, 0.0, 0.0, 0.0)
ob_light.lineart.crease_threshold = 0.0
ob_cube.parent = ob_armature
ob_cube.location = (0.0, 0.0, 0.0)
ob_cube.lineart.crease_threshold = 0.0
_vg = ob_cube.vertex_groups.new(name='Hip_Bone')
for _i, _w in zip([0, 2, 4, 6, 10, 11, 13, 14, 15, 17, 18, 19, 21, 22, 23, 27, 28, 31, 32, 34, 35, 36, 38, 39, 45, 52, 53, 54, 55, 56, 57, 103, 112, 185, 188, 197, 199, 200, 201, 203, 206], [0.0, 0.0, 0.0, 0.0, 0.0283, 0.05245, 0.0, 0.0, 0.0, 0.0, 0.0, 0.0, 0.0, 0.006058, 0.0097, 0.0, 0.0, 0.0, 0.0, 0.0, 0.0, 0.0, 0.0, 0.002488, 0.0, 0.0, 0.0, 0.0, 0.0, 0.01357, 0.01509, 0.0, 0.0, 0.0, 0.0, 0.0, 0.0, 0.0, 0.0, 0.0, 0.0]): _vg.add([_i], _w, 'REPLACE')
_vg = ob_cube.vertex_groups.new(name='Abdomen_Bone')
for _i, _w in zip([8, 9, 10, 11, 12, 13, 14, 15, 16, 17, 18, 19, 20, 21, 22, 23, 26, 27, 28, 29, 34, 35, 36, 37, 38, 39, 40, 41, 44, 45, 62, 63, 64, 65, 66, 183, 184, 185, 186, 187, 188, 199, 200, 201, 202, 203, 204, 206], [0.03094, 0.7906, 0.3411, 0.1205, 0.09784, 0.7808, 0.6635, 0.1861, 0.1938, 0.8142, 0.8523, 0.1337, 0.06513, 0.8961, 0.8278, 0.08604, 0.186, 0.3119, 0.5539, 0.2304, 0.09007, 0.8807, 0.8485, 0.1566, 0.06522, 0.797, 0.8817, 0.05897, 0.2283, 0.5915, 0.01036, 0.1111, 0.02584, 0.01533, 0.07785, 0.1071, 0.1899, 0.3428, 0.1334, 0.1283, 0.3138, 0.1453, 0.8051, 0.8216, 0.1353, 0.3653, 0.06341, 0.2196]): _vg.add([_i], _w, 'REPLACE')
_vg = ob_cube.vertex_groups.new(name='Chest_Bone')
for _i, _w in zip([1, 5, 7, 8, 9, 12, 13, 14, 16, 17, 20, 21, 24, 25, 26, 27, 28, 29, 30, 33, 36, 37, 40, 41, 42, 43, 44, 45, 46, 47, 48, 62, 63, 64, 65, 66, 67, 68, 69, 80, 116, 170, 183, 184, 185, 186, 187, 188, 198, 201, 202, 203, 204, 205, 206], [0.001895, 0.3225, 0.7996, 0.1778, 0.1201, 0.6532, 0.1484, 0.01349, 0.7562, 0.1507, 0.3537, 0.06648, 0.8776, 0.1306, 0.5445, 0.6071, 0.4141, 0.5748, 0.05218, 0.739, 0.1217, 0.7878, 0.07174, 0.2786, 0.8341, 0.07364, 0.5814, 0.3788, 0.07763, 0.1119, 0.01642, 0.1915, 0.8243, 0.217, 0.1681, 0.8394, 0.05151, 0.04422, 0.09134, 0.0186, 0.1025, 0.03799, 0.48, 0.6813, 0.6186, 0.5421, 0.5493, 0.6471, 0.1521, 0.1374, 0.7872, 0.5903, 0.7731, 0.2802, 0.7267]): _vg.add([_i], _w, 'REPLACE')
_vg = ob_cube.vertex_groups.new(name='Neck_Bone')
for _i, _w in zip([5, 7, 30, 33, 46, 47, 48, 49, 116, 117, 118, 119, 121, 124, 130, 132, 133, 134, 136, 141, 145, 150, 153, 154, 156, 159, 160, 162, 170, 171, 172, 174, 176, 178, 179, 180, 198], [0.07256, 0.1184, 0.0336, 0.08334, 0.8044, 0.7258, 0.7576, 0.7588, 0.09714, 0.00932, 0.8489, 0.1303, 0.02158, 0.08238, 0.04597, 0.05537, 0.1881, 0.05281, 0.157, 0.2262, 0.01767, 0.3964, 0.1239, 0.06297, 0.04866, 0.001455, 0.09173, 0.2679, 0.3793, 0.2158, 0.06942, 0.03236, 0.01767, 0.007069, 0.01028, 0.00556, 0.008476]): _vg.add([_i], _w, 'REPLACE')
_vg = ob_cube.vertex_groups.new(name='Head_Bone')
for _i, _w in zip([46, 47, 48, 49, 117, 118, 119, 120, 121, 122, 123, 124, 125, 126, 127, 128, 129, 130, 131, 132, 133, 134, 135, 136, 137, 138, 139, 140, 141, 142, 143, 144, 145, 146, 147, 148, 149, 150, 151, 152, 153, 154, 155, 156, 157, 158, 159, 160, 161, 162, 163, 164, 165, 166, 167, 168, 169, 170, 171, 172, 173, 174, 175, 176, 177, 178, 179, 180, 181, 182], [0.08681, 0.1466, 0.1369, 0.1436, 0.9683, 0.07238, 0.8609, 0.9951, 0.9595, 0.9945, 0.9885, 0.9104, 0.9949, 0.9862, 0.9863, 0.9952, 0.976, 0.946, 0.9951, 0.9408, 0.7978, 0.9399, 0.9924, 0.8337, 0.9949, 0.9932, 0.9965, 0.9979, 0.7541, 0.9865, 0.9857, 0.988, 0.9631, 0.9918, 0.9869, 0.9915, 0.9922, 0.583, 0.9976, 0.9972, 0.8582, 0.9326, 0.9941, 0.9472, 0.9728, 0.9922, 0.9708, 0.8955, 0.9936, 0.7136, 0.9966, 0.9993, 0.9824, 0.9846, 0.979, 0.9985, 0.9978, 0.5694, 0.7541, 0.9257, 0.9934, 0.9531, 0.9872, 0.9638, 0.9759, 0.9675, 0.9677, 0.9702, 0.9808, 0.9793]): _vg.add([_i], _w, 'REPLACE')
_vg = ob_cube.vertex_groups.new(name='Shoulder_Bone_L')
for _i, _w in zip([1, 3, 5, 7, 8, 12, 16, 20, 24, 25, 26, 27, 29, 30, 33, 37, 41, 42, 43, 44, 46, 48, 49, 62, 63, 64, 65, 66, 67, 68, 69, 76, 77, 78, 79, 80, 81, 116, 118, 183, 184, 185, 186, 187, 188, 198, 202, 203, 204, 205, 206], [0.8963, 0.915, 0.5833, 0.05578, 0.5842, 0.1848, 0.02634, 0.4853, 0.06826, 0.7808, 0.2002, 0.04656, 0.1564, 0.8894, 0.1613, 0.03819, 0.5754, 0.1231, 0.8476, 0.1513, 0.01089, 0.07135, 0.08089, 0.5736, 0.05061, 0.6015, 0.7002, 0.06802, 0.6307, 0.8313, 0.5839, 0.116, 0.043, 0.05304, 0.05195, 0.2413, 0.06037, 0.7841, 0.05622, 0.3114, 0.09023, 0.003106, 0.2695, 0.27, 0.005752, 0.7869, 0.06385, 0.0001819, 0.1435, 0.6513, 0.02954]): _vg.add([_i], _w, 'REPLACE')
_vg = ob_cube.vertex_groups.new(name='Upper_Arm_Bone_L')
for _i, _w in zip([1, 3, 8, 12, 20, 25, 26, 41, 43, 62, 64, 65, 67, 68, 69, 76, 77, 78, 79, 80, 81, 82, 83, 84, 85, 86, 87, 88, 89, 90, 91, 92, 93, 183, 184, 186, 187, 198, 205], [0.07201, 0.07263, 0.1892, 0.05682, 0.03802, 0.01447, 0.05264, 0.05786, 0.04027, 0.2001, 0.04125, 0.06318, 0.2994, 0.1148, 0.2998, 0.8588, 0.9446, 0.9404, 0.9433, 0.7092, 0.9234, 0.9268, 0.8666, 0.8757, 0.9184, 0.924, 0.9367, 0.06765, 0.1002, 0.08875, 0.05144, 0.05887, 0.05027, 0.08929, 0.003147, 0.009975, 0.01522, 0.001321, 0.03587]): _vg.add([_i], _w, 'REPLACE')
_vg = ob_cube.vertex_groups.new(name='Lower_Arm_Bone_L')
for _i, _w in zip([70, 71, 72, 73, 74, 75, 82, 83, 84, 85, 86, 87, 88, 89, 90, 91, 92, 93, 94, 95, 96, 98], [0.9849, 0.9894, 0.982, 0.9944, 0.9818, 0.9896, 0.0703, 0.1249, 0.1267, 0.07956, 0.07286, 0.0614, 0.9319, 0.8988, 0.9107, 0.9483, 0.9408, 0.9495, 0.03496, 0.03366, 0.008746, 0.06503]): _vg.add([_i], _w, 'REPLACE')
_vg = ob_cube.vertex_groups.new(name='Hand_Bone_L')
for _i, _w in zip([94, 95, 96, 97, 98, 99, 189, 190, 191, 192, 193, 194, 195, 196], [0.9575, 0.9582, 0.9706, 0.9922, 0.9349, 0.9862, 0.9985, 0.9949, 0.9883, 0.9905, 0.9999, 0.9997, 0.9992, 0.9992]): _vg.add([_i], _w, 'REPLACE')
_vg = ob_cube.vertex_groups.new(name='Shoulder_Bone_R')
for _i, _w in zip([20, 64, 65], [0.03838, 0.08771, 0.007039]): _vg.add([_i], _w, 'REPLACE')
_vg = ob_cube.vertex_groups.new(name='Upper_Arm_Bone_R')
_vg = ob_cube.vertex_groups.new(name='Lower_Arm_Bone_R')
_vg = ob_cube.vertex_groups.new(name='Hand_Bone_R')
_vg = ob_cube.vertex_groups.new(name='Upper_Leg_Bone_L')
for _i, _w in zip([0, 2, 4, 6, 9, 10, 11, 13, 14, 15, 18, 19, 22, 23, 31, 32, 34, 35, 38, 39, 50, 53, 54, 55, 56, 57, 58, 59, 60, 61, 197, 199, 200, 207, 210, 211, 214], [0.1051, 0.7494, 0.2205, 0.1133, 0.05423, 0.6164, 0.8522, 0.04058, 0.2707, 0.7375, 0.02535, 0.1041, 0.1242, 0.5002, 0.1197, 0.2869, 0.1715, 0.0489, 0.7233, 0.1548, 0.0, 0.0, 0.7809, 0.7129, 0.8678, 0.8292, 0.6675, 0.0, 0.152, 0.4118, 0.1438, 0.5378, 0.128, 0.009322, 0.04813, 0.004661, 0.02406]): _vg.add([_i], _w, 'REPLACE')
_vg = ob_cube.vertex_groups.new(name='Lower_Leg_Bone_L')
for _i, _w in zip([50, 51, 52, 53, 58, 59, 60, 61, 102, 103, 106, 107, 108, 109, 111, 112, 113, 114, 115, 207, 208, 209, 210, 211, 212, 213, 214], [0.7627, 0.6616, 0.6784, 0.6657, 0.0, 0.09857, 0.01561, 0.0, 0.0, 0.3233, 0.0, 0.2217, 0.0, 0.0, 0.04925, 0.1436, 0.07195, 0.0, 0.0, 0.0, 0.1534, 0.5444, 0.5032, 0.7155, 0.5632, 0.7673, 0.7476]): _vg.add([_i], _w, 'REPLACE')
_vg = ob_cube.vertex_groups.new(name='Foot_Bone_L')
for _i, _w in zip([100, 101, 102, 103, 104, 105, 106, 108, 109, 110, 111, 112, 113, 114, 115], [0.1213, 0.1275, 0.3342, 0.01117, 0.0, 0.0, 0.3578, 0.8136, 0.0, 0.1443, 0.0, 0.06229, 0.7887, 0.5247, 0.05967]): _vg.add([_i], _w, 'REPLACE')
_vg = ob_cube.vertex_groups.new(name='Toe_Bone_L')
for _i, _w in zip([100, 101, 104, 105, 108, 109, 110, 111, 114, 115], [0.9666, 0.5639, 0.6998, 0.3812, 0.5148, 0.2539, 0.173, 0.3443, 0.01623, 0.0]): _vg.add([_i], _w, 'REPLACE')
_vg = ob_cube.vertex_groups.new(name='Upper_Leg_Bone_R')
for _i, _w in zip([0, 2, 4, 6, 9, 10, 11, 13, 14, 15, 18, 19, 22, 23, 31, 34, 35, 38, 39, 54, 55, 56, 60, 61, 197, 199, 200, 208, 209, 210, 212, 213, 214], [0.0, 0.0, 0.0, 0.0, 0.0, 0.0, 0.0, 0.0, 0.0, 0.0, 0.0, 0.0, 0.0, 0.0, 0.0, 0.0, 0.0, 0.0, 0.0, 0.0, 0.0, 0.0, 0.0, 0.0, 0.0, 0.0, 0.0, 0.0, 0.0, 0.0, 0.0, 0.0, 0.0]): _vg.add([_i], _w, 'REPLACE')
_vg = ob_cube.vertex_groups.new(name='Lower_Leg_Bone_R')
_vg = ob_cube.vertex_groups.new(name='Foot_Bone_R')
_vg = ob_cube.vertex_groups.new(name='Toe_Bone_R')
_vg = ob_cube.vertex_groups.new(name='Leg_IK_L')
for _i, _w in zip([52, 53, 102, 103, 106, 107, 108, 109, 110, 112, 113, 114, 115], [0.0, 0.0, 0.007373, 0.0, 0.0, 0.0, 0.0, 0.0, 0.00107, 0.0, 0.0, 0.0, 0.0]): _vg.add([_i], _w, 'REPLACE')
_vg = ob_cube.vertex_groups.new(name='Leg_Pole_L')
_vg = ob_cube.vertex_groups.new(name='Leg_IK_R')
_vg = ob_cube.vertex_groups.new(name='Leg_Pole_R')
_m = ob_cube.modifiers.new('Mirror', 'MIRROR')
_m = ob_cube.modifiers.new('Armature', 'ARMATURE')
_m.object = ob_armature
ob_empty.location = (2.939, 2.993, 0.0)
ob_empty.rotation_euler = (1.571, -0.0, -0.0)
ob_empty.scale = (3.323, 3.323, 3.323)
ob_empty.empty_display_type = 'IMAGE'
ob_empty.empty_display_size = 5.0
ob_empty.empty_image_depth = 'BACK'
ob_empty.show_empty_image_perspective = False
ob_empty.empty_image_side = 'FRONT'
ob_empty.lineart.crease_threshold = 0.0
ob_empty_001.location = (-8.0, 0.3265, 0.0)
ob_empty_001.rotation_euler = (1.571, -0.0, 1.571)
ob_empty_001.scale = (3.323, 3.323, 3.323)
ob_empty_001.empty_display_type = 'IMAGE'
ob_empty_001.empty_display_size = 5.0
ob_empty_001.empty_image_depth = 'BACK'
ob_empty_001.show_empty_image_perspective = False
ob_empty_001.empty_image_side = 'FRONT'
ob_empty_001.lineart.crease_threshold = 0.0
ob_armature.location = (0.0, 0.0, 0.0)
ob_armature.show_in_front = True
ob_armature.lineart.crease_threshold = 0.0

# ---- collection membership
scene.collection.objects.link(ob_camera)
scene.collection.objects.link(ob_light)
scene.collection.objects.link(ob_cube)
scene.collection.objects.link(ob_empty)
scene.collection.objects.link(ob_empty_001)
scene.collection.objects.link(ob_armature)

# ---- scene / render settings (as saved in the file)
scene.camera = ob_camera
scene.frame_start = 1; scene.frame_end = 24; scene.frame_set(20)
scene.render.engine = 'BLENDER_EEVEE_NEXT'
scene.cycles.use_denoising = False
scene.cycles.samples = 128
scene.cycles.sampling_pattern = 'TABULATED_SOBOL'
scene.cycles.use_adaptive_sampling = False
scene.cycles.use_light_tree = False
scene.view_settings.view_transform = 'Filmic'
bpy.context.view_layer.update()
